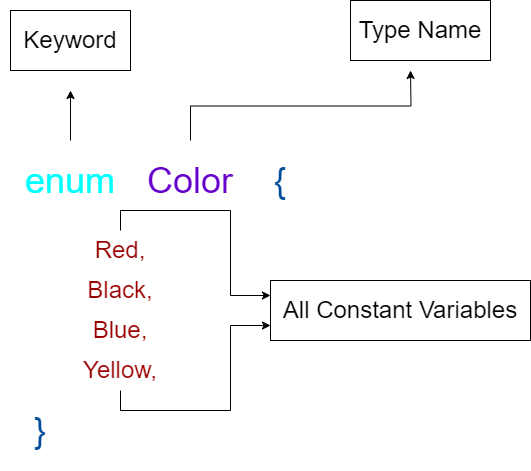

The diagram above was exported from draw.io. Its source (the exported page's mxGraphModel, read from the mxfile embedded in the PNG):
<mxGraphModel dx="1119" dy="650" grid="1" gridSize="10" guides="1" tooltips="1" connect="1" arrows="1" fold="1" page="1" pageScale="1" pageWidth="850" pageHeight="1100" math="0" shadow="0">
  <root>
    <mxCell id="0" />
    <mxCell id="1" parent="0" />
    <mxCell id="cbTJG7N9vrfCXBZMfAiJ-12" style="edgeStyle=orthogonalEdgeStyle;rounded=0;orthogonalLoop=1;jettySize=auto;html=1;" edge="1" parent="1" source="cbTJG7N9vrfCXBZMfAiJ-4">
      <mxGeometry relative="1" as="geometry">
        <mxPoint x="110" y="460" as="targetPoint" />
      </mxGeometry>
    </mxCell>
    <mxCell id="cbTJG7N9vrfCXBZMfAiJ-4" value="&lt;font color=&quot;#00ffff&quot; style=&quot;font-size: 36px;&quot;&gt;enum&lt;/font&gt;" style="text;html=1;strokeColor=none;fillColor=none;align=center;verticalAlign=middle;whiteSpace=wrap;rounded=0;" vertex="1" parent="1">
      <mxGeometry x="40" y="510" width="140" height="80" as="geometry" />
    </mxCell>
    <mxCell id="cbTJG7N9vrfCXBZMfAiJ-16" style="edgeStyle=orthogonalEdgeStyle;rounded=0;orthogonalLoop=1;jettySize=auto;html=1;exitX=0.5;exitY=0;exitDx=0;exitDy=0;" edge="1" parent="1" source="cbTJG7N9vrfCXBZMfAiJ-5">
      <mxGeometry relative="1" as="geometry">
        <mxPoint x="450" y="440" as="targetPoint" />
      </mxGeometry>
    </mxCell>
    <mxCell id="cbTJG7N9vrfCXBZMfAiJ-5" value="&lt;span style=&quot;font-size: 36px;&quot;&gt;&lt;font color=&quot;#6600cc&quot;&gt;Color&lt;/font&gt;&lt;/span&gt;" style="text;html=1;strokeColor=none;fillColor=none;align=center;verticalAlign=middle;whiteSpace=wrap;rounded=0;" vertex="1" parent="1">
      <mxGeometry x="160" y="510" width="140" height="80" as="geometry" />
    </mxCell>
    <mxCell id="cbTJG7N9vrfCXBZMfAiJ-21" style="edgeStyle=orthogonalEdgeStyle;rounded=0;orthogonalLoop=1;jettySize=auto;html=1;exitX=0.5;exitY=0;exitDx=0;exitDy=0;entryX=0;entryY=0.25;entryDx=0;entryDy=0;" edge="1" parent="1" source="cbTJG7N9vrfCXBZMfAiJ-6" target="cbTJG7N9vrfCXBZMfAiJ-20">
      <mxGeometry relative="1" as="geometry" />
    </mxCell>
    <mxCell id="cbTJG7N9vrfCXBZMfAiJ-6" value="&lt;font color=&quot;#990000&quot; style=&quot;font-size: 24px;&quot;&gt;Red,&lt;/font&gt;" style="text;html=1;strokeColor=none;fillColor=none;align=center;verticalAlign=middle;whiteSpace=wrap;rounded=0;" vertex="1" parent="1">
      <mxGeometry x="90" y="600" width="140" height="40" as="geometry" />
    </mxCell>
    <mxCell id="cbTJG7N9vrfCXBZMfAiJ-7" value="&lt;span style=&quot;font-size: 36px;&quot;&gt;&lt;font color=&quot;#004c99&quot;&gt;{&lt;/font&gt;&lt;/span&gt;" style="text;html=1;strokeColor=none;fillColor=none;align=center;verticalAlign=middle;whiteSpace=wrap;rounded=0;" vertex="1" parent="1">
      <mxGeometry x="310" y="510" width="20" height="80" as="geometry" />
    </mxCell>
    <mxCell id="cbTJG7N9vrfCXBZMfAiJ-8" value="&lt;span style=&quot;font-size: 36px;&quot;&gt;&lt;font color=&quot;#004c99&quot;&gt;}&lt;/font&gt;&lt;/span&gt;" style="text;html=1;strokeColor=none;fillColor=none;align=center;verticalAlign=middle;whiteSpace=wrap;rounded=0;" vertex="1" parent="1">
      <mxGeometry x="40" y="760" width="80" height="80" as="geometry" />
    </mxCell>
    <mxCell id="cbTJG7N9vrfCXBZMfAiJ-9" value="&lt;font color=&quot;#990000&quot; style=&quot;font-size: 24px;&quot;&gt;Blue,&lt;/font&gt;" style="text;html=1;strokeColor=none;fillColor=none;align=center;verticalAlign=middle;whiteSpace=wrap;rounded=0;" vertex="1" parent="1">
      <mxGeometry x="90" y="660" width="140" height="80" as="geometry" />
    </mxCell>
    <mxCell id="cbTJG7N9vrfCXBZMfAiJ-10" value="&lt;span style=&quot;font-size: 24px;&quot;&gt;&lt;font color=&quot;#990000&quot;&gt;Black,&lt;/font&gt;&lt;/span&gt;" style="text;html=1;strokeColor=none;fillColor=none;align=center;verticalAlign=middle;whiteSpace=wrap;rounded=0;" vertex="1" parent="1">
      <mxGeometry x="90" y="620" width="140" height="80" as="geometry" />
    </mxCell>
    <mxCell id="cbTJG7N9vrfCXBZMfAiJ-22" style="edgeStyle=orthogonalEdgeStyle;rounded=0;orthogonalLoop=1;jettySize=auto;html=1;exitX=0.5;exitY=1;exitDx=0;exitDy=0;entryX=0;entryY=0.75;entryDx=0;entryDy=0;" edge="1" parent="1" source="cbTJG7N9vrfCXBZMfAiJ-11" target="cbTJG7N9vrfCXBZMfAiJ-20">
      <mxGeometry relative="1" as="geometry" />
    </mxCell>
    <mxCell id="cbTJG7N9vrfCXBZMfAiJ-11" value="&lt;span style=&quot;font-size: 24px;&quot;&gt;&lt;font color=&quot;#990000&quot;&gt;Yellow,&lt;/font&gt;&lt;/span&gt;" style="text;html=1;strokeColor=none;fillColor=none;align=center;verticalAlign=middle;whiteSpace=wrap;rounded=0;" vertex="1" parent="1">
      <mxGeometry x="90" y="720" width="140" height="40" as="geometry" />
    </mxCell>
    <mxCell id="cbTJG7N9vrfCXBZMfAiJ-14" value="&lt;font style=&quot;font-size: 24px;&quot;&gt;Keyword&lt;/font&gt;" style="rounded=0;whiteSpace=wrap;html=1;" vertex="1" parent="1">
      <mxGeometry x="50" y="380" width="120" height="60" as="geometry" />
    </mxCell>
    <mxCell id="cbTJG7N9vrfCXBZMfAiJ-15" value="&lt;span style=&quot;font-size: 24px;&quot;&gt;Type Name&lt;/span&gt;" style="rounded=0;whiteSpace=wrap;html=1;" vertex="1" parent="1">
      <mxGeometry x="390" y="370" width="140" height="60" as="geometry" />
    </mxCell>
    <mxCell id="cbTJG7N9vrfCXBZMfAiJ-20" value="&lt;span style=&quot;font-size: 24px;&quot;&gt;All Constant Variables&lt;/span&gt;" style="rounded=0;whiteSpace=wrap;html=1;" vertex="1" parent="1">
      <mxGeometry x="310" y="650" width="260" height="60" as="geometry" />
    </mxCell>
  </root>
</mxGraphModel>